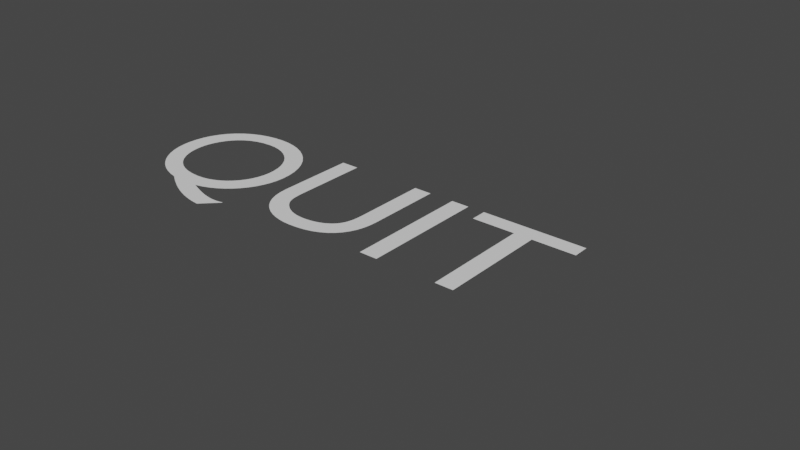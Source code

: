 # Source: QUIT.blend  (saved by Blender 2.83.19; exported with 4.5.12 LTS)
import bpy
from mathutils import Matrix  # noqa: F401  (used for matrix-valued properties, if any)

bpy.ops.wm.read_factory_settings(use_empty=True)
scene = bpy.context.scene
scene.name = 'Scene'

# ---- collections
col_collection = bpy.data.collections.new('Collection'); scene.collection.children.link(col_collection)

# ---- world
world_world = bpy.data.worlds.new('World'); scene.world = world_world
world_world.use_nodes = True; world_world.node_tree.nodes.clear()
_N = world_world.node_tree.nodes; _L = world_world.node_tree.links
n0 = _N.new('ShaderNodeOutputWorld'); n0.name = 'World Output'; n0.location = (300, 300)
n1 = _N.new('ShaderNodeBackground'); n1.name = 'Background'; n1.location = (10, 300)
n1.inputs[0].default_value = (0.05088, 0.05088, 0.05088, 1.0)
_L.new(n1.outputs[0], n0.inputs[0])
n0.is_active_output = True
world_world.color = (0.05088, 0.05088, 0.05088)
world_world.use_sun_shadow = False
world_world.sun_shadow_jitter_overblur = 0.0

# ---- curves / text
txt_quit = bpy.data.curves.new('QUIT', 'FONT')
txt_quit.dimensions = '2D'
txt_quit.body = 'QUIT'
txt_quit.use_path_clamp = True

# ---- objects
ob_quit = bpy.data.objects.new('QUIT', txt_quit)

# ---- transforms, parenting, visibility, modifiers, constraints
ob_quit.location = (0.0, 0.0, 0.0)
ob_quit.lineart.crease_threshold = 0.0

# ---- collection membership
col_collection.objects.link(ob_quit)

# ---- scene / render settings (as saved in the file)
scene.frame_start = 1; scene.frame_end = 250; scene.frame_set(1)
scene.render.engine = 'BLENDER_EEVEE_NEXT'
scene.cycles.use_denoising = False
scene.cycles.samples = 128
scene.cycles.sampling_pattern = 'TABULATED_SOBOL'
scene.cycles.use_adaptive_sampling = False
scene.cycles.use_light_tree = False
scene.view_settings.view_transform = 'Filmic'
bpy.context.view_layer.update()

# ---- added for rendering (the .blend has no active camera and no usable light): camera, sun
cam_auto = bpy.data.cameras.new('AutoCamera')
cam_auto.lens = 50.0
cam_auto.sensor_width = 36.0
cam_auto.clip_end = 1000.0
ob_auto_camera = bpy.data.objects.new('AutoCamera', cam_auto)
scene.collection.objects.link(ob_auto_camera)
ob_auto_camera.location = (4.549, -3.2488, 2.3792)
ob_auto_camera.rotation_euler = (1.09748, -7.21219e-08, 0.694738)
scene.camera = ob_auto_camera
light_auto_sun = bpy.data.lights.new('AutoSun', 'SUN')
light_auto_sun.energy = 3.0
light_auto_sun.angle = 0.0523599
ob_auto_sun = bpy.data.objects.new('AutoSun', light_auto_sun)
scene.collection.objects.link(ob_auto_sun)
ob_auto_sun.rotation_euler = (0.872665, 0.174533, 0.523599)
bpy.context.view_layer.update()
